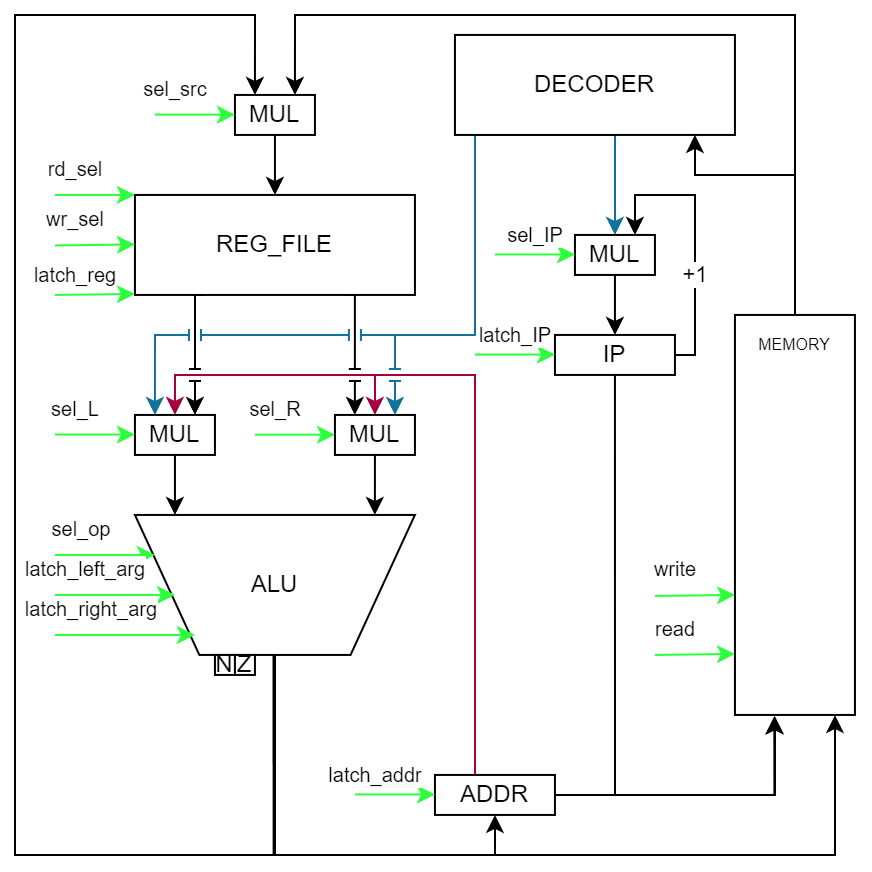

The diagram above was exported from draw.io. Its source (the exported page's mxGraphModel, read from the mxfile embedded in the PNG):
<mxGraphModel dx="967" dy="534" grid="1" gridSize="10" guides="1" tooltips="1" connect="1" arrows="1" fold="1" page="1" pageScale="1" pageWidth="827" pageHeight="1169" math="0" shadow="0">
  <root>
    <mxCell id="0" />
    <mxCell id="1" parent="0" />
    <mxCell id="t2N0CkY9rn_8bfULMM23-45" style="edgeStyle=orthogonalEdgeStyle;rounded=0;orthogonalLoop=1;jettySize=auto;html=1;exitX=0;exitY=0.5;exitDx=0;exitDy=0;entryX=0.5;entryY=0;entryDx=0;entryDy=0;fillColor=#d80073;strokeColor=#A50040;jumpStyle=line;" edge="1" parent="1" source="t2N0CkY9rn_8bfULMM23-10" target="t2N0CkY9rn_8bfULMM23-2">
      <mxGeometry relative="1" as="geometry">
        <Array as="points">
          <mxPoint x="240" y="400" />
          <mxPoint x="240" y="190" />
          <mxPoint x="90" y="190" />
        </Array>
      </mxGeometry>
    </mxCell>
    <mxCell id="t2N0CkY9rn_8bfULMM23-24" style="edgeStyle=orthogonalEdgeStyle;rounded=0;orthogonalLoop=1;jettySize=auto;html=1;entryX=0.25;entryY=0;entryDx=0;entryDy=0;" edge="1" parent="1" target="t2N0CkY9rn_8bfULMM23-21">
      <mxGeometry relative="1" as="geometry">
        <mxPoint x="140" y="330" as="sourcePoint" />
        <mxPoint x="119.97" y="49.97000000000003" as="targetPoint" />
        <Array as="points">
          <mxPoint x="140" y="330" />
          <mxPoint x="140" y="430" />
          <mxPoint x="10" y="430" />
          <mxPoint x="10" y="10" />
          <mxPoint x="130" y="10" />
        </Array>
      </mxGeometry>
    </mxCell>
    <mxCell id="t2N0CkY9rn_8bfULMM23-31" style="edgeStyle=orthogonalEdgeStyle;rounded=0;orthogonalLoop=1;jettySize=auto;html=1;exitX=0.495;exitY=0.009;exitDx=0;exitDy=0;entryX=0.5;entryY=1;entryDx=0;entryDy=0;exitPerimeter=0;" edge="1" parent="1" source="t2N0CkY9rn_8bfULMM23-1" target="t2N0CkY9rn_8bfULMM23-10">
      <mxGeometry relative="1" as="geometry" />
    </mxCell>
    <mxCell id="t2N0CkY9rn_8bfULMM23-1" value="ALU" style="verticalLabelPosition=middle;verticalAlign=middle;html=1;shape=trapezoid;perimeter=trapezoidPerimeter;whiteSpace=wrap;size=0.23;arcSize=10;flipV=1;labelPosition=center;align=center;" vertex="1" parent="1">
      <mxGeometry x="69.97" y="259.97" width="140" height="70" as="geometry" />
    </mxCell>
    <mxCell id="t2N0CkY9rn_8bfULMM23-2" value="MUL" style="rounded=0;whiteSpace=wrap;html=1;" vertex="1" parent="1">
      <mxGeometry x="69.97" y="209.97000000000003" width="40" height="20" as="geometry" />
    </mxCell>
    <mxCell id="t2N0CkY9rn_8bfULMM23-3" value="MUL" style="rounded=0;whiteSpace=wrap;html=1;" vertex="1" parent="1">
      <mxGeometry x="169.97" y="209.97000000000003" width="40" height="20" as="geometry" />
    </mxCell>
    <mxCell id="t2N0CkY9rn_8bfULMM23-4" value="" style="endArrow=classic;html=1;rounded=0;exitX=0.5;exitY=1;exitDx=0;exitDy=0;" edge="1" parent="1" source="t2N0CkY9rn_8bfULMM23-2">
      <mxGeometry width="50" height="50" relative="1" as="geometry">
        <mxPoint x="189.97" y="299.97" as="sourcePoint" />
        <mxPoint x="89.97" y="259.97" as="targetPoint" />
      </mxGeometry>
    </mxCell>
    <mxCell id="t2N0CkY9rn_8bfULMM23-6" value="" style="endArrow=classic;html=1;rounded=0;exitX=0.5;exitY=1;exitDx=0;exitDy=0;entryX=0.857;entryY=1;entryDx=0;entryDy=0;entryPerimeter=0;" edge="1" parent="1" source="t2N0CkY9rn_8bfULMM23-3" target="t2N0CkY9rn_8bfULMM23-1">
      <mxGeometry width="50" height="50" relative="1" as="geometry">
        <mxPoint x="119.97" y="309.97" as="sourcePoint" />
        <mxPoint x="169.97" y="259.97" as="targetPoint" />
      </mxGeometry>
    </mxCell>
    <mxCell id="t2N0CkY9rn_8bfULMM23-27" style="edgeStyle=orthogonalEdgeStyle;rounded=0;orthogonalLoop=1;jettySize=auto;html=1;exitX=0.998;exitY=0.1;exitDx=0;exitDy=0;entryX=0.75;entryY=0;entryDx=0;entryDy=0;jumpStyle=line;jumpSize=11;exitPerimeter=0;" edge="1" parent="1" source="t2N0CkY9rn_8bfULMM23-9" target="t2N0CkY9rn_8bfULMM23-21">
      <mxGeometry relative="1" as="geometry">
        <Array as="points">
          <mxPoint x="420" y="180" />
          <mxPoint x="420" y="170" />
          <mxPoint x="400" y="170" />
          <mxPoint x="400" y="10" />
          <mxPoint x="150" y="10" />
        </Array>
      </mxGeometry>
    </mxCell>
    <mxCell id="t2N0CkY9rn_8bfULMM23-9" value="&lt;span style=&quot;font-size: 8px;&quot;&gt;MEMORY&lt;/span&gt;" style="rounded=0;whiteSpace=wrap;html=1;verticalAlign=top;" vertex="1" parent="1">
      <mxGeometry x="369.97" y="159.97000000000003" width="60" height="200" as="geometry" />
    </mxCell>
    <mxCell id="t2N0CkY9rn_8bfULMM23-32" style="edgeStyle=orthogonalEdgeStyle;rounded=0;orthogonalLoop=1;jettySize=auto;html=1;exitX=0.5;exitY=0;exitDx=0;exitDy=0;entryX=0.327;entryY=1.003;entryDx=0;entryDy=0;entryPerimeter=0;fillColor=#d80073;strokeColor=#000000;" edge="1" parent="1" source="t2N0CkY9rn_8bfULMM23-10" target="t2N0CkY9rn_8bfULMM23-9">
      <mxGeometry relative="1" as="geometry">
        <Array as="points">
          <mxPoint x="250" y="400" />
          <mxPoint x="390" y="400" />
          <mxPoint x="390" y="361" />
        </Array>
      </mxGeometry>
    </mxCell>
    <mxCell id="t2N0CkY9rn_8bfULMM23-44" style="edgeStyle=orthogonalEdgeStyle;rounded=0;orthogonalLoop=1;jettySize=auto;html=1;exitX=0;exitY=0.5;exitDx=0;exitDy=0;jumpStyle=line;fillColor=#d80073;strokeColor=#A50040;" edge="1" parent="1" source="t2N0CkY9rn_8bfULMM23-10">
      <mxGeometry relative="1" as="geometry">
        <mxPoint x="189.97" y="209.97000000000003" as="targetPoint" />
        <Array as="points">
          <mxPoint x="240" y="400" />
          <mxPoint x="240" y="190" />
          <mxPoint x="190" y="190" />
        </Array>
      </mxGeometry>
    </mxCell>
    <mxCell id="t2N0CkY9rn_8bfULMM23-10" value="ADDR" style="rounded=0;whiteSpace=wrap;html=1;" vertex="1" parent="1">
      <mxGeometry x="219.97" y="389.97" width="60" height="20" as="geometry" />
    </mxCell>
    <mxCell id="t2N0CkY9rn_8bfULMM23-13" value="REG_FILE" style="rounded=0;whiteSpace=wrap;html=1;" vertex="1" parent="1">
      <mxGeometry x="69.97" y="99.97000000000003" width="140" height="50" as="geometry" />
    </mxCell>
    <mxCell id="t2N0CkY9rn_8bfULMM23-17" style="edgeStyle=orthogonalEdgeStyle;rounded=0;orthogonalLoop=1;jettySize=auto;html=1;exitX=0.25;exitY=1;exitDx=0;exitDy=0;entryX=0.75;entryY=0;entryDx=0;entryDy=0;jumpStyle=line;" edge="1" parent="1" source="t2N0CkY9rn_8bfULMM23-13" target="t2N0CkY9rn_8bfULMM23-2">
      <mxGeometry relative="1" as="geometry">
        <mxPoint x="104.97" y="208.97000000000003" as="targetPoint" />
        <Array as="points">
          <mxPoint x="99.97" y="149.97000000000003" />
        </Array>
      </mxGeometry>
    </mxCell>
    <mxCell id="t2N0CkY9rn_8bfULMM23-18" style="edgeStyle=orthogonalEdgeStyle;rounded=0;orthogonalLoop=1;jettySize=auto;html=1;exitX=0.75;exitY=1;exitDx=0;exitDy=0;jumpStyle=line;" edge="1" parent="1" source="t2N0CkY9rn_8bfULMM23-13">
      <mxGeometry relative="1" as="geometry">
        <mxPoint x="179.97" y="209.97000000000003" as="targetPoint" />
        <Array as="points">
          <mxPoint x="179.97" y="149.97000000000003" />
          <mxPoint x="179.97" y="209.97000000000003" />
        </Array>
      </mxGeometry>
    </mxCell>
    <mxCell id="t2N0CkY9rn_8bfULMM23-46" style="edgeStyle=orthogonalEdgeStyle;rounded=0;orthogonalLoop=1;jettySize=auto;html=1;exitX=0.5;exitY=1;exitDx=0;exitDy=0;entryX=0.25;entryY=0;entryDx=0;entryDy=0;fillColor=#b1ddf0;strokeColor=#10739e;jumpStyle=line;" edge="1" parent="1" source="t2N0CkY9rn_8bfULMM23-19" target="t2N0CkY9rn_8bfULMM23-2">
      <mxGeometry relative="1" as="geometry">
        <Array as="points">
          <mxPoint x="240" y="70" />
          <mxPoint x="240" y="170" />
          <mxPoint x="80" y="170" />
        </Array>
      </mxGeometry>
    </mxCell>
    <mxCell id="t2N0CkY9rn_8bfULMM23-47" style="edgeStyle=orthogonalEdgeStyle;rounded=0;orthogonalLoop=1;jettySize=auto;html=1;exitX=0.5;exitY=1;exitDx=0;exitDy=0;entryX=0.75;entryY=0;entryDx=0;entryDy=0;fillColor=#b1ddf0;strokeColor=#10739E;jumpStyle=line;" edge="1" parent="1" source="t2N0CkY9rn_8bfULMM23-19" target="t2N0CkY9rn_8bfULMM23-3">
      <mxGeometry relative="1" as="geometry">
        <Array as="points">
          <mxPoint x="240" y="70" />
          <mxPoint x="240" y="170" />
          <mxPoint x="200" y="170" />
        </Array>
      </mxGeometry>
    </mxCell>
    <mxCell id="t2N0CkY9rn_8bfULMM23-51" style="edgeStyle=orthogonalEdgeStyle;rounded=0;orthogonalLoop=1;jettySize=auto;html=1;exitX=0.5;exitY=1;exitDx=0;exitDy=0;strokeColor=#10739E;entryX=0.5;entryY=0;entryDx=0;entryDy=0;" edge="1" parent="1" source="t2N0CkY9rn_8bfULMM23-19" target="t2N0CkY9rn_8bfULMM23-20">
      <mxGeometry relative="1" as="geometry">
        <mxPoint x="320" y="120" as="targetPoint" />
        <Array as="points">
          <mxPoint x="310" y="70" />
        </Array>
      </mxGeometry>
    </mxCell>
    <mxCell id="t2N0CkY9rn_8bfULMM23-19" value="DECODER" style="rounded=0;whiteSpace=wrap;html=1;" vertex="1" parent="1">
      <mxGeometry x="229.97" y="19.970000000000027" width="140" height="50" as="geometry" />
    </mxCell>
    <mxCell id="t2N0CkY9rn_8bfULMM23-53" style="edgeStyle=orthogonalEdgeStyle;rounded=0;orthogonalLoop=1;jettySize=auto;html=1;exitX=0.5;exitY=1;exitDx=0;exitDy=0;entryX=0.5;entryY=0;entryDx=0;entryDy=0;" edge="1" parent="1" source="t2N0CkY9rn_8bfULMM23-20" target="t2N0CkY9rn_8bfULMM23-52">
      <mxGeometry relative="1" as="geometry" />
    </mxCell>
    <mxCell id="t2N0CkY9rn_8bfULMM23-20" value="MUL" style="rounded=0;whiteSpace=wrap;html=1;" vertex="1" parent="1">
      <mxGeometry x="289.97" y="119.97000000000003" width="40" height="20" as="geometry" />
    </mxCell>
    <mxCell id="t2N0CkY9rn_8bfULMM23-23" style="edgeStyle=orthogonalEdgeStyle;rounded=0;orthogonalLoop=1;jettySize=auto;html=1;exitX=0.5;exitY=1;exitDx=0;exitDy=0;entryX=0.5;entryY=0;entryDx=0;entryDy=0;" edge="1" parent="1" source="t2N0CkY9rn_8bfULMM23-21" target="t2N0CkY9rn_8bfULMM23-13">
      <mxGeometry relative="1" as="geometry" />
    </mxCell>
    <mxCell id="t2N0CkY9rn_8bfULMM23-21" value="MUL" style="rounded=0;whiteSpace=wrap;html=1;" vertex="1" parent="1">
      <mxGeometry x="119.97" y="49.97000000000003" width="40" height="20" as="geometry" />
    </mxCell>
    <mxCell id="t2N0CkY9rn_8bfULMM23-28" value="&lt;font style=&quot;font-size: 10px;&quot;&gt;wr_sel&lt;/font&gt;" style="endArrow=classic;html=1;rounded=0;entryX=0;entryY=0.75;entryDx=0;entryDy=0;fillColor=#008a00;strokeColor=#2CFF3B;" edge="1" parent="1">
      <mxGeometry x="-0.492" y="13" width="50" height="50" relative="1" as="geometry">
        <mxPoint x="29.97" y="125.22000000000003" as="sourcePoint" />
        <mxPoint x="69.97000000000011" y="124.72000000000003" as="targetPoint" />
        <mxPoint as="offset" />
      </mxGeometry>
    </mxCell>
    <mxCell id="t2N0CkY9rn_8bfULMM23-30" value="&lt;font style=&quot;font-size: 10px;&quot;&gt;rd_sel&lt;/font&gt;" style="endArrow=classic;html=1;rounded=0;entryX=0;entryY=0.75;entryDx=0;entryDy=0;fillColor=#008a00;strokeColor=#2CFF3B;" edge="1" parent="1">
      <mxGeometry x="-0.492" y="13" width="50" height="50" relative="1" as="geometry">
        <mxPoint x="29.97" y="99.97000000000003" as="sourcePoint" />
        <mxPoint x="69.97" y="99.97000000000003" as="targetPoint" />
        <mxPoint as="offset" />
      </mxGeometry>
    </mxCell>
    <mxCell id="t2N0CkY9rn_8bfULMM23-33" value="&lt;font style=&quot;font-size: 10px;&quot;&gt;sel_L&lt;/font&gt;" style="endArrow=classic;html=1;rounded=0;entryX=0;entryY=0.75;entryDx=0;entryDy=0;fillColor=#008a00;strokeColor=#2CFF3B;" edge="1" parent="1">
      <mxGeometry x="-0.492" y="13" width="50" height="50" relative="1" as="geometry">
        <mxPoint x="29.97" y="219.77000000000004" as="sourcePoint" />
        <mxPoint x="69.97" y="219.77000000000004" as="targetPoint" />
        <mxPoint as="offset" />
      </mxGeometry>
    </mxCell>
    <mxCell id="t2N0CkY9rn_8bfULMM23-34" value="&lt;span style=&quot;font-size: 10px;&quot;&gt;sel_R&lt;/span&gt;" style="endArrow=classic;html=1;rounded=0;entryX=0;entryY=0.75;entryDx=0;entryDy=0;fillColor=#008a00;strokeColor=#2CFF3B;" edge="1" parent="1">
      <mxGeometry x="-0.492" y="13" width="50" height="50" relative="1" as="geometry">
        <mxPoint x="129.97" y="219.83000000000004" as="sourcePoint" />
        <mxPoint x="169.97" y="219.83000000000004" as="targetPoint" />
        <mxPoint as="offset" />
      </mxGeometry>
    </mxCell>
    <mxCell id="t2N0CkY9rn_8bfULMM23-35" value="&lt;font style=&quot;font-size: 10px;&quot;&gt;sel_op&lt;/font&gt;" style="endArrow=classic;html=1;rounded=0;entryX=0;entryY=0.75;entryDx=0;entryDy=0;fillColor=#008a00;strokeColor=#2CFF3B;" edge="1" parent="1">
      <mxGeometry x="-0.492" y="13" width="50" height="50" relative="1" as="geometry">
        <mxPoint x="29.97" y="279.97" as="sourcePoint" />
        <mxPoint x="79.97" y="279.97" as="targetPoint" />
        <mxPoint as="offset" />
      </mxGeometry>
    </mxCell>
    <mxCell id="t2N0CkY9rn_8bfULMM23-36" value="&lt;font style=&quot;font-size: 10px;&quot;&gt;latch_left_arg&lt;/font&gt;" style="endArrow=classic;html=1;rounded=0;entryX=0;entryY=0.75;entryDx=0;entryDy=0;fillColor=#008a00;strokeColor=#2CFF3B;" edge="1" parent="1">
      <mxGeometry x="-0.492" y="13" width="50" height="50" relative="1" as="geometry">
        <mxPoint x="29.97" y="299.97" as="sourcePoint" />
        <mxPoint x="89.97" y="299.97" as="targetPoint" />
        <mxPoint as="offset" />
      </mxGeometry>
    </mxCell>
    <mxCell id="t2N0CkY9rn_8bfULMM23-37" value="&lt;font style=&quot;font-size: 10px;&quot;&gt;latch_right_arg&lt;/font&gt;" style="endArrow=classic;html=1;rounded=0;entryX=0;entryY=0.75;entryDx=0;entryDy=0;fillColor=#008a00;strokeColor=#2CFF3B;" edge="1" parent="1">
      <mxGeometry x="-0.492" y="13" width="50" height="50" relative="1" as="geometry">
        <mxPoint x="29.97" y="319.97" as="sourcePoint" />
        <mxPoint x="99.97" y="319.97" as="targetPoint" />
        <mxPoint as="offset" />
      </mxGeometry>
    </mxCell>
    <mxCell id="t2N0CkY9rn_8bfULMM23-38" value="&lt;font style=&quot;font-size: 10px;&quot;&gt;sel_src&lt;/font&gt;" style="endArrow=classic;html=1;rounded=0;entryX=0;entryY=0.75;entryDx=0;entryDy=0;fillColor=#008a00;strokeColor=#2CFF3B;" edge="1" parent="1">
      <mxGeometry x="-0.492" y="13" width="50" height="50" relative="1" as="geometry">
        <mxPoint x="79.97" y="59.80000000000007" as="sourcePoint" />
        <mxPoint x="119.97" y="59.80000000000007" as="targetPoint" />
        <mxPoint as="offset" />
      </mxGeometry>
    </mxCell>
    <mxCell id="t2N0CkY9rn_8bfULMM23-39" value="&lt;font style=&quot;font-size: 10px;&quot;&gt;latch_reg&lt;/font&gt;" style="endArrow=classic;html=1;rounded=0;entryX=0;entryY=0.75;entryDx=0;entryDy=0;fillColor=#008a00;strokeColor=#2CFF3B;spacing=2;align=center;" edge="1" parent="1">
      <mxGeometry x="-0.4938" y="10" width="50" height="50" relative="1" as="geometry">
        <mxPoint x="29.97" y="149.97000000000003" as="sourcePoint" />
        <mxPoint x="69.97000000000011" y="149.47000000000003" as="targetPoint" />
        <mxPoint as="offset" />
      </mxGeometry>
    </mxCell>
    <mxCell id="t2N0CkY9rn_8bfULMM23-40" style="edgeStyle=orthogonalEdgeStyle;rounded=0;orthogonalLoop=1;jettySize=auto;html=1;jumpStyle=line;" edge="1" parent="1">
      <mxGeometry relative="1" as="geometry">
        <mxPoint x="140" y="330" as="sourcePoint" />
        <mxPoint x="420" y="360" as="targetPoint" />
        <Array as="points">
          <mxPoint x="140" y="430" />
          <mxPoint x="420" y="430" />
          <mxPoint x="420" y="360" />
        </Array>
      </mxGeometry>
    </mxCell>
    <mxCell id="t2N0CkY9rn_8bfULMM23-42" value="&lt;font style=&quot;font-size: 10px;&quot;&gt;write&lt;/font&gt;" style="endArrow=classic;html=1;rounded=0;entryX=0;entryY=0.75;entryDx=0;entryDy=0;fillColor=#008a00;strokeColor=#2CFF3B;" edge="1" parent="1">
      <mxGeometry x="-0.492" y="13" width="50" height="50" relative="1" as="geometry">
        <mxPoint x="329.97" y="300.47" as="sourcePoint" />
        <mxPoint x="369.97000000000014" y="299.97" as="targetPoint" />
        <mxPoint as="offset" />
      </mxGeometry>
    </mxCell>
    <mxCell id="t2N0CkY9rn_8bfULMM23-43" value="&lt;font style=&quot;font-size: 10px;&quot;&gt;read&lt;/font&gt;" style="endArrow=classic;html=1;rounded=0;entryX=0;entryY=0.75;entryDx=0;entryDy=0;fillColor=#008a00;strokeColor=#2CFF3B;" edge="1" parent="1">
      <mxGeometry x="-0.492" y="13" width="50" height="50" relative="1" as="geometry">
        <mxPoint x="329.97" y="329.97" as="sourcePoint" />
        <mxPoint x="369.97000000000014" y="329.47" as="targetPoint" />
        <mxPoint as="offset" />
      </mxGeometry>
    </mxCell>
    <mxCell id="t2N0CkY9rn_8bfULMM23-48" style="edgeStyle=orthogonalEdgeStyle;rounded=0;orthogonalLoop=1;jettySize=auto;html=1;exitX=0.5;exitY=0;exitDx=0;exitDy=0;entryX=0.857;entryY=1;entryDx=0;entryDy=0;entryPerimeter=0;" edge="1" parent="1" source="t2N0CkY9rn_8bfULMM23-9" target="t2N0CkY9rn_8bfULMM23-19">
      <mxGeometry relative="1" as="geometry">
        <Array as="points">
          <mxPoint x="400" y="90" />
          <mxPoint x="350" y="90" />
        </Array>
      </mxGeometry>
    </mxCell>
    <mxCell id="t2N0CkY9rn_8bfULMM23-49" value="N" style="rounded=0;whiteSpace=wrap;html=1;" vertex="1" parent="1">
      <mxGeometry x="109.97" y="329.97" width="10" height="10" as="geometry" />
    </mxCell>
    <mxCell id="t2N0CkY9rn_8bfULMM23-50" value="Z" style="rounded=0;whiteSpace=wrap;html=1;" vertex="1" parent="1">
      <mxGeometry x="119.97" y="329.97" width="10" height="10" as="geometry" />
    </mxCell>
    <mxCell id="t2N0CkY9rn_8bfULMM23-54" value="+1" style="edgeStyle=orthogonalEdgeStyle;rounded=0;orthogonalLoop=1;jettySize=auto;html=1;exitX=1;exitY=0.5;exitDx=0;exitDy=0;entryX=0.75;entryY=0;entryDx=0;entryDy=0;jumpStyle=line;" edge="1" parent="1" source="t2N0CkY9rn_8bfULMM23-52" target="t2N0CkY9rn_8bfULMM23-20">
      <mxGeometry x="-0.2857" relative="1" as="geometry">
        <Array as="points">
          <mxPoint x="350" y="180" />
          <mxPoint x="350" y="100" />
          <mxPoint x="320" y="100" />
        </Array>
        <mxPoint as="offset" />
      </mxGeometry>
    </mxCell>
    <mxCell id="t2N0CkY9rn_8bfULMM23-52" value="IP" style="rounded=0;whiteSpace=wrap;html=1;" vertex="1" parent="1">
      <mxGeometry x="279.97" y="169.97000000000003" width="60" height="20" as="geometry" />
    </mxCell>
    <mxCell id="t2N0CkY9rn_8bfULMM23-55" style="edgeStyle=orthogonalEdgeStyle;rounded=0;orthogonalLoop=1;jettySize=auto;html=1;exitX=0.5;exitY=1;exitDx=0;exitDy=0;entryX=0.328;entryY=1.003;entryDx=0;entryDy=0;entryPerimeter=0;fillColor=#d80073;strokeColor=#000000;" edge="1" parent="1" source="t2N0CkY9rn_8bfULMM23-52" target="t2N0CkY9rn_8bfULMM23-9">
      <mxGeometry relative="1" as="geometry">
        <Array as="points">
          <mxPoint x="310" y="400" />
          <mxPoint x="390" y="400" />
        </Array>
      </mxGeometry>
    </mxCell>
    <mxCell id="t2N0CkY9rn_8bfULMM23-57" value="&lt;span style=&quot;font-size: 10px;&quot;&gt;latch_IP&lt;/span&gt;" style="endArrow=classic;html=1;rounded=0;entryX=0;entryY=0.75;entryDx=0;entryDy=0;fillColor=#008a00;strokeColor=#2CFF3B;" edge="1" parent="1">
      <mxGeometry x="0.0015" y="10" width="50" height="50" relative="1" as="geometry">
        <mxPoint x="239.97" y="179.77000000000004" as="sourcePoint" />
        <mxPoint x="279.97" y="179.77000000000004" as="targetPoint" />
        <mxPoint as="offset" />
      </mxGeometry>
    </mxCell>
    <mxCell id="t2N0CkY9rn_8bfULMM23-58" value="&lt;span style=&quot;font-size: 10px;&quot;&gt;sel_IP&lt;/span&gt;" style="endArrow=classic;html=1;rounded=0;entryX=0;entryY=0.75;entryDx=0;entryDy=0;fillColor=#008a00;strokeColor=#2CFF3B;" edge="1" parent="1">
      <mxGeometry x="0.0015" y="10" width="50" height="50" relative="1" as="geometry">
        <mxPoint x="249.97" y="129.73000000000005" as="sourcePoint" />
        <mxPoint x="289.97" y="129.73000000000005" as="targetPoint" />
        <mxPoint as="offset" />
      </mxGeometry>
    </mxCell>
    <mxCell id="t2N0CkY9rn_8bfULMM23-59" value="&lt;span style=&quot;font-size: 10px;&quot;&gt;latch_addr&lt;/span&gt;" style="endArrow=classic;html=1;rounded=0;entryX=0;entryY=0.75;entryDx=0;entryDy=0;fillColor=#008a00;strokeColor=#2CFF3B;" edge="1" parent="1">
      <mxGeometry x="-0.4985" y="10" width="50" height="50" relative="1" as="geometry">
        <mxPoint x="179.97" y="399.73" as="sourcePoint" />
        <mxPoint x="219.97000000000003" y="399.73" as="targetPoint" />
        <mxPoint as="offset" />
      </mxGeometry>
    </mxCell>
  </root>
</mxGraphModel>